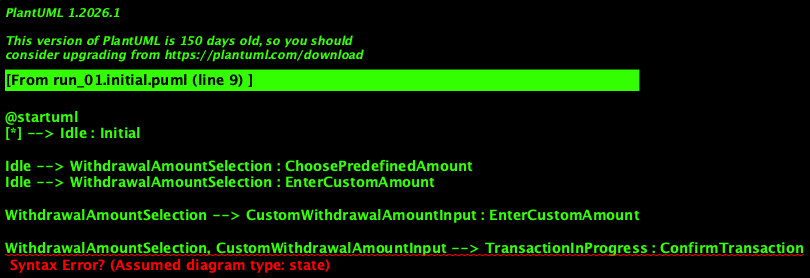

The diagram above was rendered by PlantUML. Its source (embedded in the PNG):
@startuml
[*] --> Idle : Initial

Idle --> WithdrawalAmountSelection : ChoosePredefinedAmount
Idle --> WithdrawalAmountSelection : EnterCustomAmount

WithdrawalAmountSelection --> CustomWithdrawalAmountInput : EnterCustomAmount

WithdrawalAmountSelection, CustomWithdrawalAmountInput --> TransactionInProgress : ConfirmTransaction

TransactionInProgress --> CancelTransaction : CancelTransaction

CancelTransaction --> Idle : CardReturned

[*] <|-- Idle : Final
@enduml